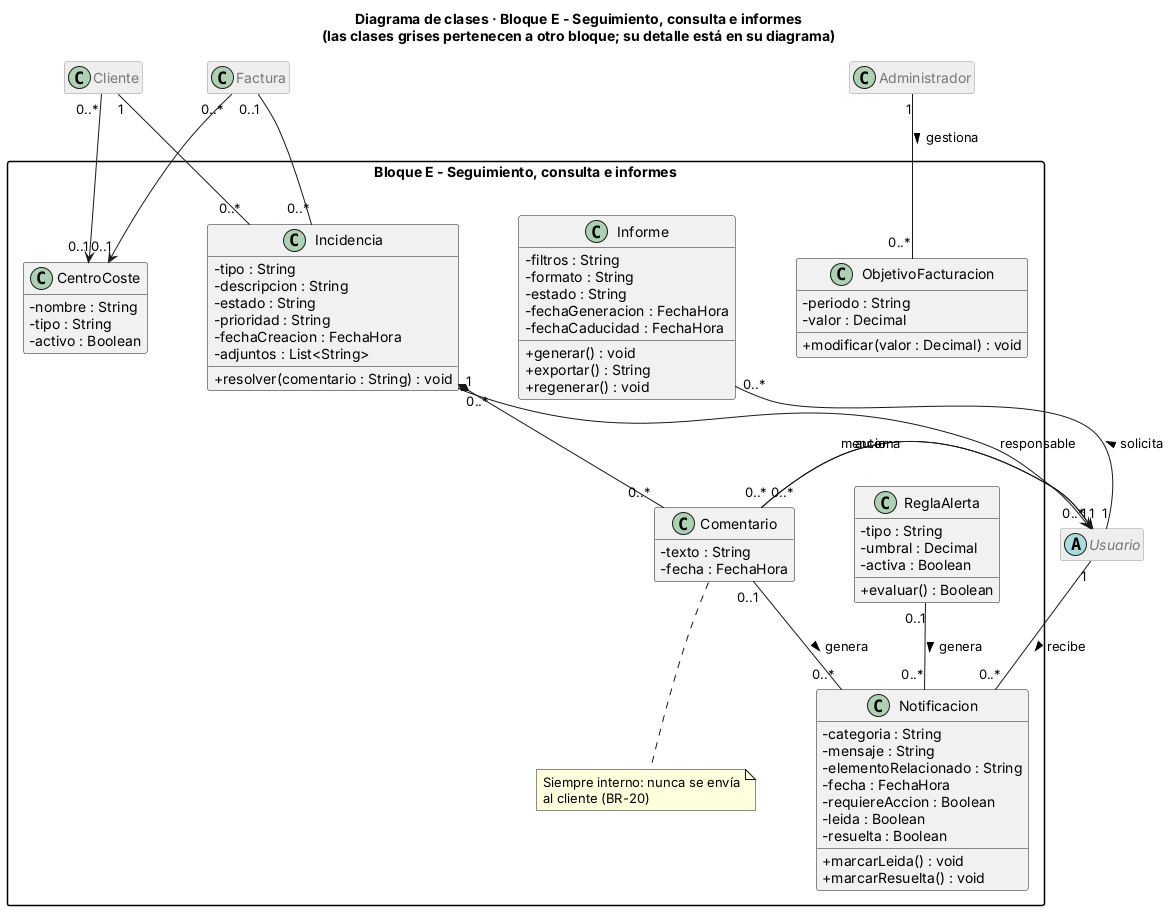

The diagram above was rendered by PlantUML. Its source (embedded in the PNG):
@startuml clases_bloque_E
skinparam classAttributeIconSize 0
skinparam packageStyle rectangle
skinparam nodesep 60
skinparam ranksep 70
hide empty members
title Diagrama de clases · Bloque E - Seguimiento, consulta e informes\n(las clases grises pertenecen a otro bloque; su detalle está en su diagrama)
skinparam class {
  BackgroundColor<<otroBloque>> #EEEEEE
  BorderColor<<otroBloque>> #999999
  FontColor<<otroBloque>> #777777
}
hide <<otroBloque>> stereotype
hide <<otroBloque>> members

package "Bloque E - Seguimiento, consulta e informes" {

  class Notificacion {
    - categoria : String
    - mensaje : String
    - elementoRelacionado : String
    - fecha : FechaHora
    - requiereAccion : Boolean
    - leida : Boolean
    - resuelta : Boolean
    + marcarLeida() : void
    + marcarResuelta() : void
  }

  class ReglaAlerta {
    - tipo : String
    - umbral : Decimal
    - activa : Boolean
    + evaluar() : Boolean
  }

  class Incidencia {
    - tipo : String
    - descripcion : String
    - estado : String
    - prioridad : String
    - fechaCreacion : FechaHora
    - adjuntos : List<String>
    + resolver(comentario : String) : void
  }

  class Comentario {
    - texto : String
    - fecha : FechaHora
  }
  note bottom of Comentario
    Siempre interno: nunca se envía
    al cliente (BR-20)
  end note

  class Informe {
    - filtros : String
    - formato : String
    - estado : String
    - fechaGeneracion : FechaHora
    - fechaCaducidad : FechaHora
    + generar() : void
    + exportar() : String
    + regenerar() : void
  }

  class ObjetivoFacturacion {
    - periodo : String
    - valor : Decimal
    + modificar(valor : Decimal) : void
  }

  class CentroCoste {
    - nombre : String
    - tipo : String
    - activo : Boolean
  }
}

abstract class Usuario <<otroBloque>>
class Cliente <<otroBloque>>
class Factura <<otroBloque>>
class Administrador <<otroBloque>>

Usuario "1" -- "0..*" Notificacion : recibe >
ReglaAlerta "0..1" -- "0..*" Notificacion : genera >
Cliente "1" -- "0..*" Incidencia
Factura "0..1" -- "0..*" Incidencia
Incidencia "0..*" --> "1" Usuario : responsable
Incidencia "1" *-- "0..*" Comentario
Comentario "0..*" --> "1" Usuario : autor
Comentario "0..*" --> "0..*" Usuario : menciona
Comentario "0..1" -- "0..*" Notificacion : genera >
Usuario "1" -- "0..*" Informe : solicita >
Factura "0..*" --> "0..1" CentroCoste
Cliente "0..*" --> "0..1" CentroCoste
Administrador "1" -- "0..*" ObjetivoFacturacion : gestiona >
@enduml